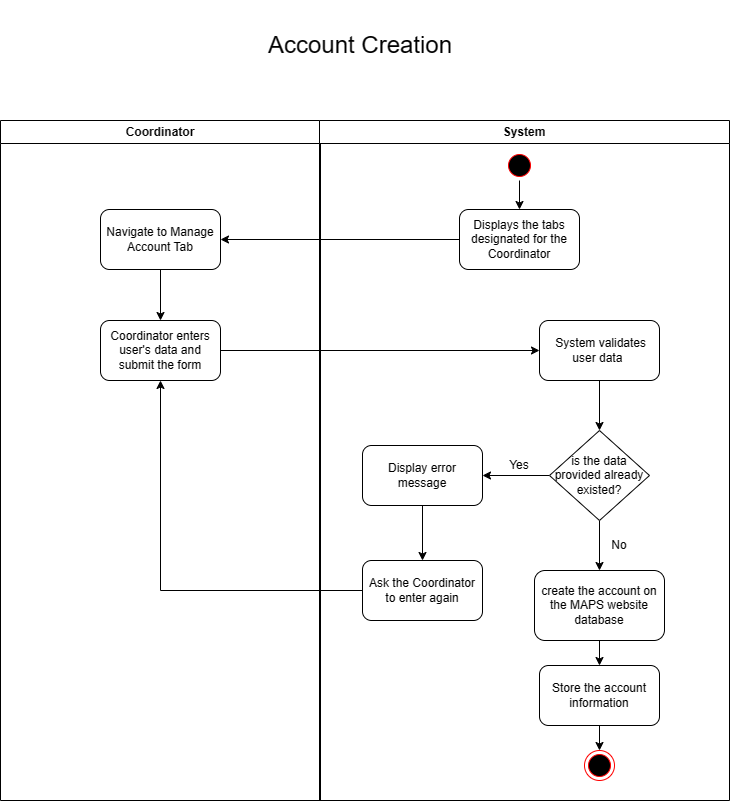

The diagram above was exported from draw.io. Its source (the exported page's mxGraphModel, read from the mxfile embedded in the PNG):
<mxGraphModel dx="832" dy="481" grid="1" gridSize="10" guides="1" tooltips="1" connect="1" arrows="1" fold="1" page="1" pageScale="1" pageWidth="850" pageHeight="1100" math="0" shadow="0">
  <root>
    <mxCell id="0" />
    <mxCell id="1" parent="0" />
    <mxCell id="6pW0HqqhN-2rKTnjc2pz-1" value="Coordinator" style="swimlane;whiteSpace=wrap" parent="1" vertex="1">
      <mxGeometry x="650" y="390" width="320" height="680" as="geometry" />
    </mxCell>
    <mxCell id="6pW0HqqhN-2rKTnjc2pz-19" style="edgeStyle=orthogonalEdgeStyle;rounded=0;orthogonalLoop=1;jettySize=auto;html=1;entryX=0.5;entryY=0;entryDx=0;entryDy=0;" parent="6pW0HqqhN-2rKTnjc2pz-1" source="6pW0HqqhN-2rKTnjc2pz-2" target="6pW0HqqhN-2rKTnjc2pz-4" edge="1">
      <mxGeometry relative="1" as="geometry" />
    </mxCell>
    <mxCell id="6pW0HqqhN-2rKTnjc2pz-2" value="Navigate to Manage Account Tab" style="rounded=1;whiteSpace=wrap;html=1;" parent="6pW0HqqhN-2rKTnjc2pz-1" vertex="1">
      <mxGeometry x="100" y="89" width="120" height="60" as="geometry" />
    </mxCell>
    <mxCell id="6pW0HqqhN-2rKTnjc2pz-4" value="Coordinator enters user's data and submit the form" style="rounded=1;whiteSpace=wrap;html=1;" parent="6pW0HqqhN-2rKTnjc2pz-1" vertex="1">
      <mxGeometry x="100" y="200" width="120" height="60" as="geometry" />
    </mxCell>
    <mxCell id="6pW0HqqhN-2rKTnjc2pz-6" value="System" style="swimlane;whiteSpace=wrap" parent="1" vertex="1">
      <mxGeometry x="969" y="390" width="410" height="680" as="geometry" />
    </mxCell>
    <mxCell id="6pW0HqqhN-2rKTnjc2pz-7" value="Displays the tabs designated for the Coordinator" style="rounded=1;whiteSpace=wrap;html=1;" parent="6pW0HqqhN-2rKTnjc2pz-6" vertex="1">
      <mxGeometry x="140" y="89" width="120" height="60" as="geometry" />
    </mxCell>
    <mxCell id="KR5OcCHrWkvi7E87USoN-22" style="edgeStyle=orthogonalEdgeStyle;rounded=0;orthogonalLoop=1;jettySize=auto;html=1;entryX=0.5;entryY=0;entryDx=0;entryDy=0;fontSize=24;" parent="6pW0HqqhN-2rKTnjc2pz-6" source="6pW0HqqhN-2rKTnjc2pz-8" target="6pW0HqqhN-2rKTnjc2pz-7" edge="1">
      <mxGeometry relative="1" as="geometry" />
    </mxCell>
    <mxCell id="6pW0HqqhN-2rKTnjc2pz-8" value="" style="ellipse;shape=startState;fillColor=#000000;strokeColor=#ff0000;" parent="6pW0HqqhN-2rKTnjc2pz-6" vertex="1">
      <mxGeometry x="185" y="30" width="30" height="30" as="geometry" />
    </mxCell>
    <mxCell id="40BoKDwtcD4jRhqSGdmx-2" style="edgeStyle=orthogonalEdgeStyle;rounded=0;orthogonalLoop=1;jettySize=auto;html=1;entryX=0.5;entryY=0;entryDx=0;entryDy=0;" parent="6pW0HqqhN-2rKTnjc2pz-6" source="6pW0HqqhN-2rKTnjc2pz-10" target="40BoKDwtcD4jRhqSGdmx-1" edge="1">
      <mxGeometry relative="1" as="geometry" />
    </mxCell>
    <mxCell id="6pW0HqqhN-2rKTnjc2pz-10" value="&lt;div style=&quot;border-color: var(--border-color);&quot;&gt;&amp;nbsp;System validates user data&amp;nbsp;&lt;/div&gt;" style="rounded=1;whiteSpace=wrap;html=1;" parent="6pW0HqqhN-2rKTnjc2pz-6" vertex="1">
      <mxGeometry x="220" y="200" width="120" height="60" as="geometry" />
    </mxCell>
    <mxCell id="6pW0HqqhN-2rKTnjc2pz-12" value="create the account on the MAPS website database" style="rounded=1;whiteSpace=wrap;html=1;" parent="6pW0HqqhN-2rKTnjc2pz-6" vertex="1">
      <mxGeometry x="215" y="450" width="130" height="70" as="geometry" />
    </mxCell>
    <mxCell id="40BoKDwtcD4jRhqSGdmx-3" style="edgeStyle=orthogonalEdgeStyle;rounded=0;orthogonalLoop=1;jettySize=auto;html=1;entryX=0.5;entryY=0;entryDx=0;entryDy=0;" parent="6pW0HqqhN-2rKTnjc2pz-6" source="40BoKDwtcD4jRhqSGdmx-1" target="6pW0HqqhN-2rKTnjc2pz-12" edge="1">
      <mxGeometry relative="1" as="geometry" />
    </mxCell>
    <mxCell id="40BoKDwtcD4jRhqSGdmx-6" style="edgeStyle=orthogonalEdgeStyle;rounded=0;orthogonalLoop=1;jettySize=auto;html=1;entryX=1;entryY=0.5;entryDx=0;entryDy=0;" parent="6pW0HqqhN-2rKTnjc2pz-6" source="40BoKDwtcD4jRhqSGdmx-1" target="40BoKDwtcD4jRhqSGdmx-5" edge="1">
      <mxGeometry relative="1" as="geometry" />
    </mxCell>
    <mxCell id="40BoKDwtcD4jRhqSGdmx-1" value="is the data provided already existed?" style="rhombus;whiteSpace=wrap;html=1;" parent="6pW0HqqhN-2rKTnjc2pz-6" vertex="1">
      <mxGeometry x="230" y="310" width="100" height="90" as="geometry" />
    </mxCell>
    <mxCell id="40BoKDwtcD4jRhqSGdmx-11" style="edgeStyle=orthogonalEdgeStyle;rounded=0;orthogonalLoop=1;jettySize=auto;html=1;entryX=0.5;entryY=0;entryDx=0;entryDy=0;" parent="6pW0HqqhN-2rKTnjc2pz-6" source="40BoKDwtcD4jRhqSGdmx-5" target="40BoKDwtcD4jRhqSGdmx-10" edge="1">
      <mxGeometry relative="1" as="geometry" />
    </mxCell>
    <mxCell id="40BoKDwtcD4jRhqSGdmx-5" value="Display error message" style="rounded=1;whiteSpace=wrap;html=1;" parent="6pW0HqqhN-2rKTnjc2pz-6" vertex="1">
      <mxGeometry x="43" y="325" width="120" height="60" as="geometry" />
    </mxCell>
    <mxCell id="40BoKDwtcD4jRhqSGdmx-10" value="Ask the Coordinator to enter again" style="rounded=1;whiteSpace=wrap;html=1;" parent="6pW0HqqhN-2rKTnjc2pz-6" vertex="1">
      <mxGeometry x="43" y="440" width="120" height="60" as="geometry" />
    </mxCell>
    <mxCell id="RuUMCQq58UvTZT_LtXZw-1" value="Yes" style="text;html=1;strokeColor=none;fillColor=none;align=center;verticalAlign=middle;whiteSpace=wrap;rounded=0;" parent="6pW0HqqhN-2rKTnjc2pz-6" vertex="1">
      <mxGeometry x="170" y="330" width="60" height="30" as="geometry" />
    </mxCell>
    <mxCell id="RuUMCQq58UvTZT_LtXZw-2" value="No" style="text;html=1;strokeColor=none;fillColor=none;align=center;verticalAlign=middle;whiteSpace=wrap;rounded=0;" parent="6pW0HqqhN-2rKTnjc2pz-6" vertex="1">
      <mxGeometry x="270" y="410" width="60" height="30" as="geometry" />
    </mxCell>
    <mxCell id="KR5OcCHrWkvi7E87USoN-2" value="Store the account information" style="rounded=1;whiteSpace=wrap;html=1;" parent="6pW0HqqhN-2rKTnjc2pz-6" vertex="1">
      <mxGeometry x="220" y="545" width="120" height="60" as="geometry" />
    </mxCell>
    <mxCell id="KR5OcCHrWkvi7E87USoN-18" style="edgeStyle=orthogonalEdgeStyle;rounded=0;orthogonalLoop=1;jettySize=auto;html=1;fontSize=24;" parent="6pW0HqqhN-2rKTnjc2pz-6" source="6pW0HqqhN-2rKTnjc2pz-12" target="KR5OcCHrWkvi7E87USoN-2" edge="1">
      <mxGeometry relative="1" as="geometry" />
    </mxCell>
    <mxCell id="6pW0HqqhN-2rKTnjc2pz-13" value="" style="ellipse;html=1;shape=endState;fillColor=#000000;strokeColor=#ff0000;fontSize=12;" parent="6pW0HqqhN-2rKTnjc2pz-6" vertex="1">
      <mxGeometry x="265" y="630" width="30" height="30" as="geometry" />
    </mxCell>
    <mxCell id="KR5OcCHrWkvi7E87USoN-20" style="edgeStyle=orthogonalEdgeStyle;rounded=0;orthogonalLoop=1;jettySize=auto;html=1;entryX=0.5;entryY=0;entryDx=0;entryDy=0;fontSize=24;" parent="6pW0HqqhN-2rKTnjc2pz-6" source="KR5OcCHrWkvi7E87USoN-2" target="6pW0HqqhN-2rKTnjc2pz-13" edge="1">
      <mxGeometry relative="1" as="geometry" />
    </mxCell>
    <mxCell id="6pW0HqqhN-2rKTnjc2pz-14" value="&lt;div&gt;&lt;span style=&quot;font-size: 24px;&quot;&gt;Account Creation&lt;/span&gt;&lt;/div&gt;" style="text;html=1;strokeColor=none;fillColor=none;align=center;verticalAlign=middle;whiteSpace=wrap;rounded=0;" parent="1" vertex="1">
      <mxGeometry x="800" y="270" width="420" height="90" as="geometry" />
    </mxCell>
    <mxCell id="6pW0HqqhN-2rKTnjc2pz-15" style="edgeStyle=orthogonalEdgeStyle;rounded=0;orthogonalLoop=1;jettySize=auto;html=1;entryX=1;entryY=0.5;entryDx=0;entryDy=0;fontSize=24;" parent="1" source="6pW0HqqhN-2rKTnjc2pz-7" target="6pW0HqqhN-2rKTnjc2pz-2" edge="1">
      <mxGeometry relative="1" as="geometry" />
    </mxCell>
    <mxCell id="6pW0HqqhN-2rKTnjc2pz-20" style="edgeStyle=orthogonalEdgeStyle;rounded=0;orthogonalLoop=1;jettySize=auto;html=1;" parent="1" source="6pW0HqqhN-2rKTnjc2pz-4" target="6pW0HqqhN-2rKTnjc2pz-10" edge="1">
      <mxGeometry relative="1" as="geometry" />
    </mxCell>
    <mxCell id="40BoKDwtcD4jRhqSGdmx-12" style="edgeStyle=orthogonalEdgeStyle;rounded=0;orthogonalLoop=1;jettySize=auto;html=1;entryX=0.5;entryY=1;entryDx=0;entryDy=0;" parent="1" source="40BoKDwtcD4jRhqSGdmx-10" target="6pW0HqqhN-2rKTnjc2pz-4" edge="1">
      <mxGeometry relative="1" as="geometry" />
    </mxCell>
  </root>
</mxGraphModel>